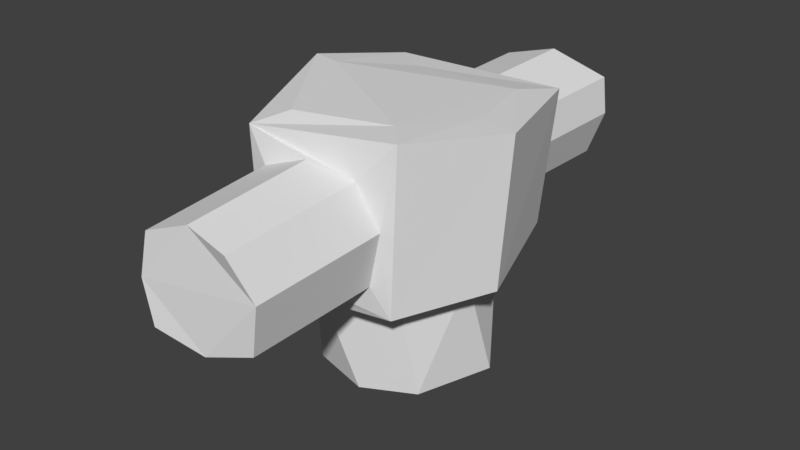 # Source: BulbCableT.blend  (saved by Blender 2.80.75; exported with 4.5.12 LTS)
import bpy
from mathutils import Matrix  # noqa: F401  (used for matrix-valued properties, if any)

bpy.ops.wm.read_factory_settings(use_empty=True)
scene = bpy.context.scene
scene.name = 'Scene'

# ---- collections
col_collection_1 = bpy.data.collections.new('Collection 1'); scene.collection.children.link(col_collection_1)

# ---- world
world_world = bpy.data.worlds.new('World'); scene.world = world_world
world_world.color = (0.05088, 0.05088, 0.05088)
world_world.use_sun_shadow = False
world_world.sun_shadow_jitter_overblur = 0.0
world_world.cycles.sampling_method = 'MANUAL'

# ---- meshes
me_cylinder = bpy.data.meshes.new('Cylinder')
me_cylinder.from_pydata([(0.1719, 1.023, -1.0), (-0.1719, 0.9629, 0.2878), (1.046, 0.2426, -1.0), (0.755, 0.7004, 0.3275), (1.015, -0.2011, 0.3742), (0.7333, -0.6977, -1.0), (0.6265, -0.9135, 0.3039), (0.1289, -1.015, -1.0), (-0.6265, -0.8089, -1.0), (-0.4421, -1.083, 0.2485), (-1.037, -0.03098, -1.0), (-1.046, 0.1396, 0.3604), (-0.6711, 0.7723, -1.0), (-0.5427, -1.65, 0.6636), (0.6768, -1.426, 0.6982), (-0.5126, -1.65, 1.784), (0.5721, -1.487, 1.862), (1.591, -0.2885, 2.252), (1.02, -1.395, 2.339), (-1.598, 0.2724, 2.241), (-1.043, 1.222, 2.131), (-0.8079, -1.563, 2.134), (1.047, 1.363, 2.122), (-0.7137, -1.499, 0.2266), (0.8688, -1.321, 0.3159), (-1.474, 0.2384, 0.3923), (1.444, -0.2661, 0.4127), (-1.064, 1.041, 0.4829), (0.9521, 1.229, 0.4849), (-0.5241, -1.229, 2.256), (0.6983, -1.036, 2.329), (-1.215, 0.1692, 2.26), (1.143, -0.2205, 2.276), (-0.5818, 0.8381, 2.168), (0.8453, 0.8107, 2.223), (0.8239, -1.426, 1.358), (0.03052, -1.603, 1.985), (-0.6666, -1.65, 1.207), (0.07993, -1.538, 0.5085), (0.07965, -3.107, 0.4609), (-0.5101, -3.213, 0.61), (-0.6273, -3.213, 1.125), (-0.4815, -3.213, 1.671), (0.7842, -3.055, 1.268), (0.6427, -3.001, 0.643), (0.03023, -3.135, 1.864), (0.5434, -3.165, 1.742), (0.6843, 1.32, 1.725), (-0.6246, 1.219, 1.776), (-0.6876, 1.091, 0.8016), (0.5828, 1.224, 0.779), (-0.04749, 1.158, 0.6576), (0.7624, 1.272, 1.304), (-0.006381, 1.269, 1.947), (-0.7549, 1.155, 1.306), (-0.006177, 2.904, 1.973), (-0.6493, 2.852, 1.796), (-0.7849, 2.785, 1.307), (-0.7149, 2.719, 0.782), (0.7936, 2.907, 1.305), (0.7124, 2.956, 1.743), (-0.04894, 2.788, 0.6322), (0.6068, 2.857, 0.7585)], [], [(3, 2, 0), (6, 7, 5), (9, 8, 7), (11, 12, 10), (1, 0, 12), (1, 3, 0), (3, 4, 2), (10, 8, 9, 11), (6, 9, 7), (5, 2, 4, 6), (11, 1, 12), (2, 5, 7, 8, 10, 12, 0), (23, 24, 14, 38, 13), (18, 21, 15, 36, 16), (24, 18, 16, 35, 14), (14, 35, 43, 44), (32, 30, 18, 17), (6, 4, 26, 24), (34, 32, 17, 22), (4, 3, 28, 26), (29, 31, 19, 21), (9, 6, 24, 23), (24, 26, 17, 18), (27, 25, 19, 20), (25, 23, 21, 19), (21, 23, 13, 37, 15), (26, 28, 22, 17), (28, 27, 49, 51, 50), (3, 1, 27, 28), (31, 33, 20, 19), (1, 11, 25, 27), (30, 29, 21, 18), (11, 9, 23, 25), (33, 31, 29, 30, 32, 34), (33, 34, 22, 20), (38, 14, 44, 39), (13, 38, 39, 40), (35, 16, 46, 43), (40, 39, 44, 43, 46, 45, 42, 41), (37, 13, 40, 41), (36, 15, 42, 45), (15, 37, 41, 42), (16, 36, 45, 46), (50, 51, 61, 62), (20, 22, 47, 53, 48), (22, 28, 50, 52, 47), (27, 20, 48, 54, 49), (56, 55, 60, 59, 62, 61, 58, 57), (47, 52, 59, 60), (54, 48, 56, 57), (48, 53, 55, 56), (52, 50, 62, 59), (51, 49, 58, 61), (49, 54, 57, 58), (53, 47, 60, 55)])
me_cylinder.use_remesh_preserve_volume = False
me_cylinder.use_remesh_preserve_attributes = False
me_cylinder.use_mirror_vertex_groups = False
me_cylinder.update()

# ---- objects
ob_cylinder = bpy.data.objects.new('Cylinder', me_cylinder)

# ---- transforms, parenting, visibility, modifiers, constraints
ob_cylinder.location = (0.0, 0.0, 0.0)
ob_cylinder.scale = (0.7347, 0.7347, 0.7347)
ob_cylinder.lineart.crease_threshold = 0.0

# ---- collection membership
col_collection_1.objects.link(ob_cylinder)

# ---- scene / render settings (as saved in the file)
scene.frame_start = 1; scene.frame_end = 250; scene.frame_set(1)
scene.render.engine = 'BLENDER_EEVEE_NEXT'
scene.render.resolution_percentage = 50
scene.render.dither_intensity = 0.0
scene.cycles.use_denoising = False
scene.cycles.samples = 128
scene.cycles.sampling_pattern = 'TABULATED_SOBOL'
scene.cycles.light_sampling_threshold = 0.0
scene.cycles.use_adaptive_sampling = False
scene.cycles.use_light_tree = False
scene.cycles.blur_glossy = 0.0
scene.cycles.sample_clamp_indirect = 0.0
scene.view_settings.view_transform = 'Standard'
bpy.context.view_layer.update()

# ---- added for rendering (the .blend has no active camera and no usable light): camera, sun
cam_auto = bpy.data.cameras.new('AutoCamera')
cam_auto.lens = 50.0
cam_auto.sensor_width = 36.0
cam_auto.clip_end = 1000.0
ob_auto_camera = bpy.data.objects.new('AutoCamera', cam_auto)
scene.collection.objects.link(ob_auto_camera)
ob_auto_camera.location = (5.23518, -6.37936, 4.68183)
ob_auto_camera.rotation_euler = (1.09748, -7.21219e-08, 0.694738)
scene.camera = ob_auto_camera
light_auto_sun = bpy.data.lights.new('AutoSun', 'SUN')
light_auto_sun.energy = 3.0
light_auto_sun.angle = 0.0523599
ob_auto_sun = bpy.data.objects.new('AutoSun', light_auto_sun)
scene.collection.objects.link(ob_auto_sun)
ob_auto_sun.rotation_euler = (0.872665, 0.174533, 0.523599)
bpy.context.view_layer.update()

